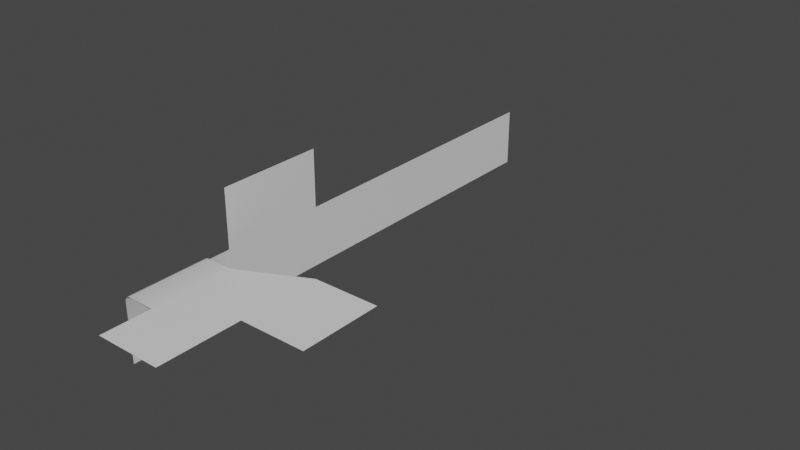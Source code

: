 # Source: testvines.blend  (saved by Blender 2.83.19; exported with 4.5.12 LTS)
import bpy
from mathutils import Matrix  # noqa: F401  (used for matrix-valued properties, if any)

bpy.ops.wm.read_factory_settings(use_empty=True)
scene = bpy.context.scene
scene.name = 'Scene'

# ---- collections
col_collection = bpy.data.collections.new('Collection'); scene.collection.children.link(col_collection)

# ---- materials (node trees are filled in below, after node groups)
mat_material = bpy.data.materials.new('Material')
mat_material.alpha_threshold = 0.0
mat_material.use_transparent_shadow = False
mat_material.line_color = (0.0, 0.0, 0.0, 1.0)

# ---- material node trees
mat_material.use_nodes = True; mat_material.node_tree.nodes.clear()
_N = mat_material.node_tree.nodes; _L = mat_material.node_tree.links
n0 = _N.new('ShaderNodeOutputMaterial'); n0.name = 'Material Output'; n0.location = (300, 300)
n1 = _N.new('ShaderNodeBsdfPrincipled'); n1.name = 'Principled BSDF'; n1.location = (10, 300)
n1.distribution = 'GGX'
n1.subsurface_method = 'BURLEY'
n1.inputs[2].default_value = 0.4
n1.inputs[3].default_value = 1.45
n1.inputs[27].default_value = (0.0, 0.0, 0.0, 1.0)
n1.inputs[28].default_value = 1.0
_L.new(n1.outputs[0], n0.inputs[0])
n0.is_active_output = True

# ---- world
world_world = bpy.data.worlds.new('World'); scene.world = world_world
world_world.use_nodes = True; world_world.node_tree.nodes.clear()
_N = world_world.node_tree.nodes; _L = world_world.node_tree.links
n0 = _N.new('ShaderNodeOutputWorld'); n0.name = 'World Output'; n0.location = (300, 300)
n1 = _N.new('ShaderNodeBackground'); n1.name = 'Background'; n1.location = (10, 300)
n1.inputs[0].default_value = (0.05088, 0.05088, 0.05088, 1.0)
_L.new(n1.outputs[0], n0.inputs[0])
n0.is_active_output = True
world_world.color = (0.05088, 0.05088, 0.05088)
world_world.use_sun_shadow = False
world_world.sun_shadow_jitter_overblur = 0.0

# ---- meshes
me_cube = bpy.data.meshes.new('Cube')
me_cube.from_pydata([(1.0, 5.0, 2.781e-07), (1.0, 0.0, 0.0), (1.0, 2.5, 1.391e-07), (-1.0, 1.5, 1.391e-07), (-1.0, 4.0, 2.781e-07), (-1.0, 0.0, 0.0), (3.0, 5.0, 2.781e-07), (3.0, 2.5, 1.391e-07), (-2.0, 1.5, -2.0), (-2.0, 4.0, -2.0), (-1.85, 1.5, 1.391e-07), (-2.0, 1.5, -0.1505), (-1.956, 1.5, -0.04408), (-2.0, 4.0, -0.1505), (-1.85, 4.0, 2.781e-07), (-1.956, 4.0, -0.04408), (-2.0, 17.69, -2.0), (-2.0, 17.69, -0.1505), (-2.0, 8.13, -2.0), (-2.0, 4.855, -2.0), (-2.0, 4.855, -0.1505), (-2.0, 8.13, -0.1505), (-2.0, 4.855, 1.641), (-2.0, 8.13, 1.641)], [], [(2, 0, 4, 3), (1, 2, 3, 5), (0, 2, 7, 6), (3, 4, 14, 10), (10, 14, 15, 12), (12, 15, 13, 11), (11, 13, 9, 8), (18, 21, 17, 16), (9, 13, 20, 19), (19, 20, 21, 18), (21, 20, 22, 23)])
me_cube.polygons.foreach_set('use_smooth', [True] * 11)
_uv = me_cube.uv_layers.new(name='UVMap')
_uv.uv.foreach_set('vector', [0.5, 0.75, 0.625, 0.75, 0.625, 1.0, 0.5, 1.0, 0.375, 0.75, 0.5, 0.75, 0.5, 1.0, 0.375, 1.0, 0.625, 0.75, 0.5, 0.75, 0.5, 0.75, 0.625, 0.75, 0.5, 1.0, 0.625, 1.0, 0.625, 1.0, 0.5, 1.0, 0.5, 1.0, 0.625, 1.0, 0.625, 1.0, 0.5, 1.0, 0.5, 1.0, 0.625, 1.0, 0.625, 1.0, 0.5, 1.0, 0.5, 1.0, 0.625, 1.0, 0.625, 1.0, 0.5, 1.0, 0.625, 1.0, 0.625, 1.0, 0.625, 1.0, 0.625, 1.0, 0.625, 1.0, 0.625, 1.0, 0.625, 1.0, 0.625, 1.0, 0.625, 1.0, 0.625, 1.0, 0.625, 1.0, 0.625, 1.0, 0.625, 1.0, 0.625, 1.0, 0.625, 1.0, 0.625, 1.0])
me_cube.materials.append(mat_material)
me_cube.use_remesh_preserve_volume = False
me_cube.use_remesh_preserve_attributes = False
me_cube.use_mirror_vertex_groups = False
me_cube.update()

# ---- objects
ob_cube = bpy.data.objects.new('Cube', me_cube)

# ---- transforms, parenting, visibility, modifiers, constraints
ob_cube.location = (0.0, 0.0, 0.0)
ob_cube.lock_rotations_4d = False
ob_cube.empty_display_type = 'ARROWS'
ob_cube.lineart.crease_threshold = 0.0

# ---- collection membership
col_collection.objects.link(ob_cube)

# ---- scene / render settings (as saved in the file)
scene.frame_start = 1; scene.frame_end = 250; scene.frame_set(1)
scene.render.engine = 'BLENDER_EEVEE_NEXT'
scene.cycles.use_denoising = False
scene.cycles.samples = 128
scene.cycles.sampling_pattern = 'TABULATED_SOBOL'
scene.cycles.use_adaptive_sampling = False
scene.cycles.use_light_tree = False
scene.view_settings.view_transform = 'Filmic'
bpy.context.view_layer.update()

# ---- added for rendering (the .blend has no active camera and no usable light): camera, sun
cam_auto = bpy.data.cameras.new('AutoCamera')
cam_auto.lens = 50.0
cam_auto.sensor_width = 36.0
cam_auto.clip_end = 1000.0
ob_auto_camera = bpy.data.objects.new('AutoCamera', cam_auto)
scene.collection.objects.link(ob_auto_camera)
ob_auto_camera.location = (17.8396, -11.9621, 13.6922)
ob_auto_camera.rotation_euler = (1.09748, -7.21219e-08, 0.694738)
scene.camera = ob_auto_camera
light_auto_sun = bpy.data.lights.new('AutoSun', 'SUN')
light_auto_sun.energy = 3.0
light_auto_sun.angle = 0.0523599
ob_auto_sun = bpy.data.objects.new('AutoSun', light_auto_sun)
scene.collection.objects.link(ob_auto_sun)
ob_auto_sun.rotation_euler = (0.872665, 0.174533, 0.523599)
bpy.context.view_layer.update()
